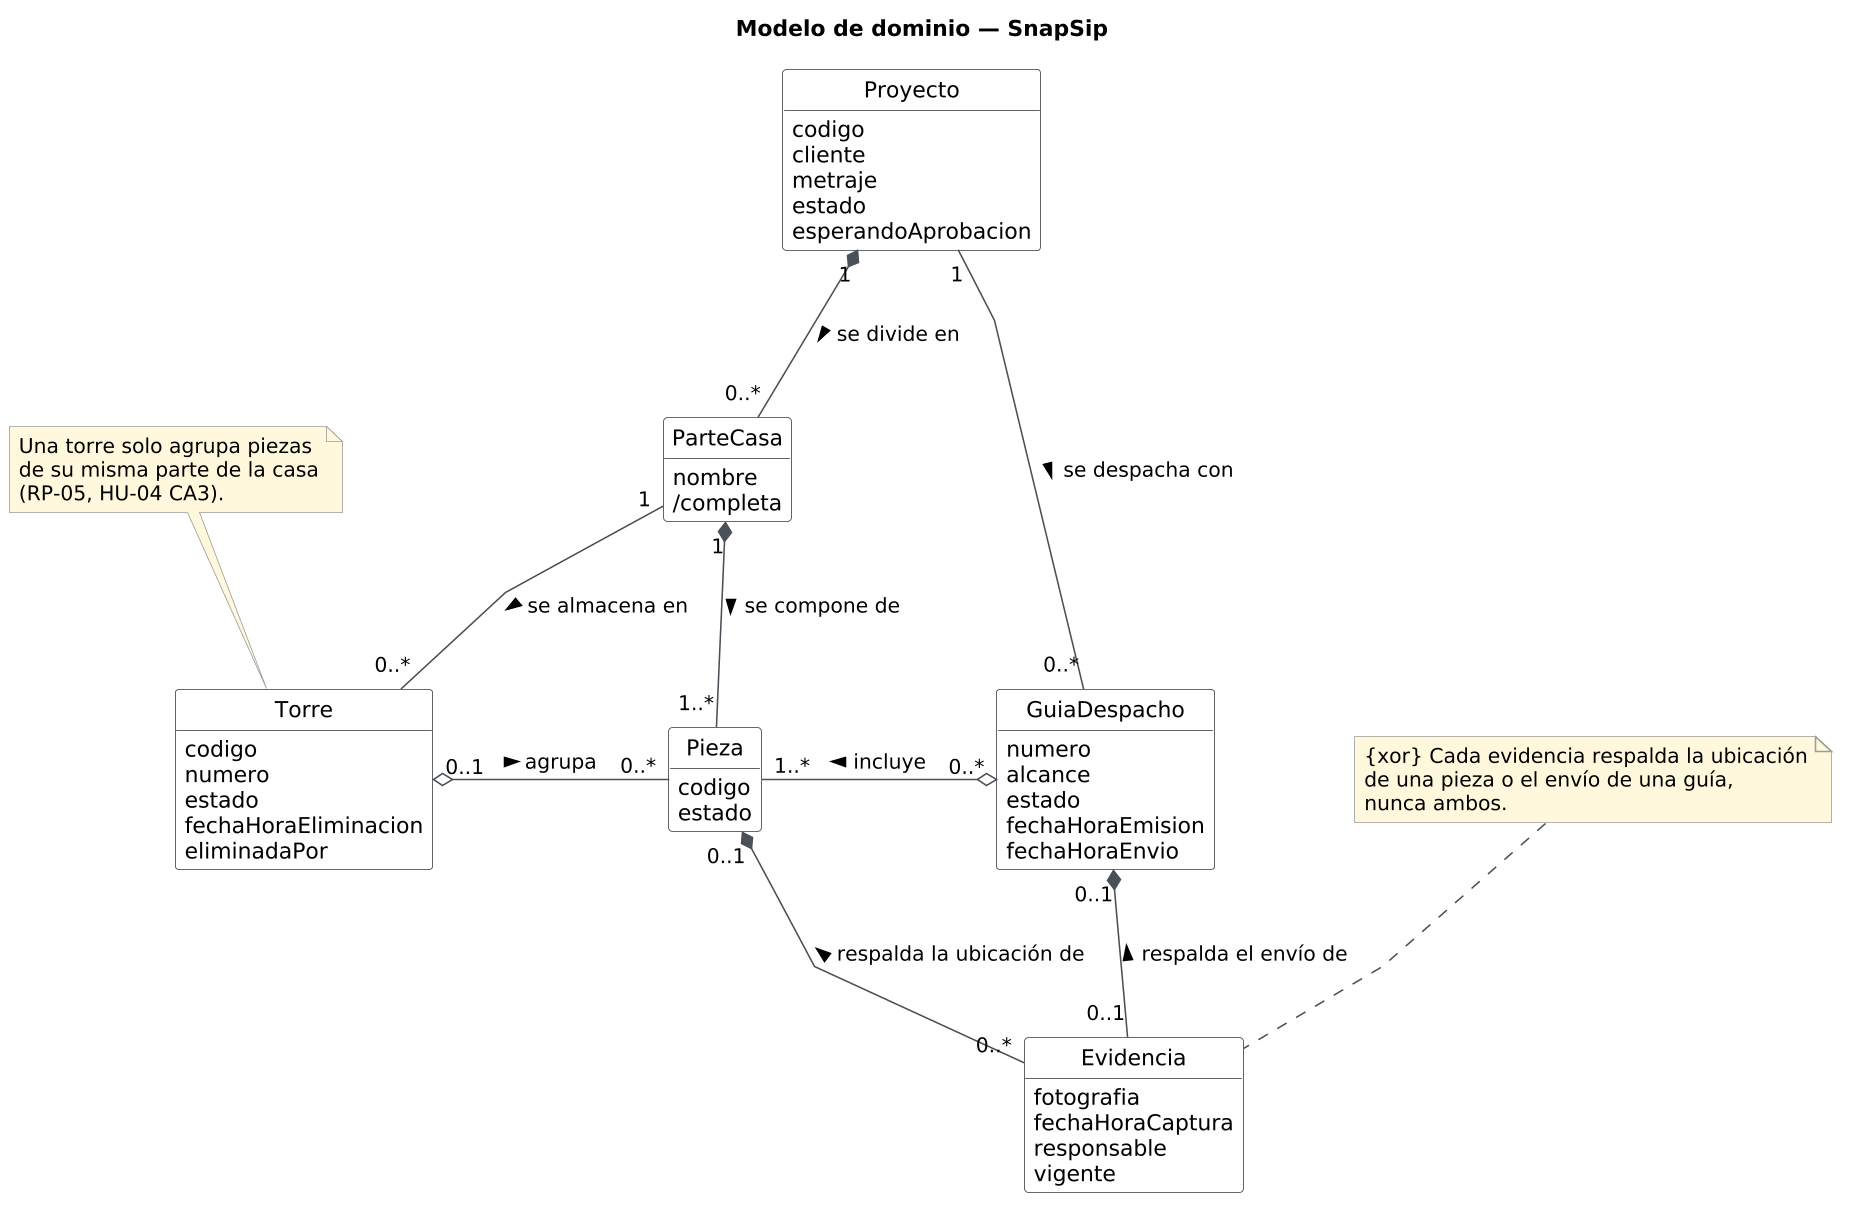

The diagram above was rendered by PlantUML. Its source (embedded in the PNG):
@startuml
hide methods
hide circle
hide empty members
skinparam classAttributeIconSize 0
skinparam dpi 150
skinparam linetype polyline
skinparam nodesep 90
skinparam ranksep 90
skinparam shadowing false

skinparam class {
    BackgroundColor #F8F9FA
    BorderColor #343A40
    ArrowColor #495057
}
skinparam note {
    BackgroundColor #FFF8DC
    BorderColor #999999
}

title Modelo de dominio — SnapSip

class Proyecto {
  codigo
  cliente
  metraje
  estado
  esperandoAprobacion
}

class ParteCasa {
  nombre
  /completa
}

class Pieza {
  codigo
  estado
}

class Torre {
  codigo
  numero
  estado
  fechaHoraEliminacion
  eliminadaPor
}

class GuiaDespacho {
  numero
  alcance
  estado
  fechaHoraEmision
  fechaHoraEnvio
}

class Evidencia {
  fotografia
  fechaHoraCaptura
  responsable
  vigente
}

' Composición: ciclo de vida dependiente
Proyecto "1" *-down- "0..*" ParteCasa : se divide en >
ParteCasa "1" *-down- "1..*" Pieza : se compone de >
Pieza "0..1" *-down- "0..*" Evidencia : respalda la ubicación de <
GuiaDespacho "0..1" *-down- "0..1" Evidencia : respalda el envío de <

' Agregación: agrupación física o documental temporal
Torre "0..1" o-right- "0..*" Pieza : agrupa >
GuiaDespacho "0..*" o-left- "1..*" Pieza : incluye >

' Asociaciones simples
ParteCasa "1" -down- "0..*" Torre : se almacena en >
Proyecto "1" -right- "0..*" GuiaDespacho : se despacha con >

' Restricciones que la multiplicidad no expresa
note "Una torre solo agrupa piezas\nde su misma parte de la casa\n(RP-05, HU-04 CA3)." as N1
N1 .. Torre

note "{xor} Cada evidencia respalda la ubicación\nde una pieza o el envío de una guía,\nnunca ambos." as N2
N2 .. Evidencia
@enduml